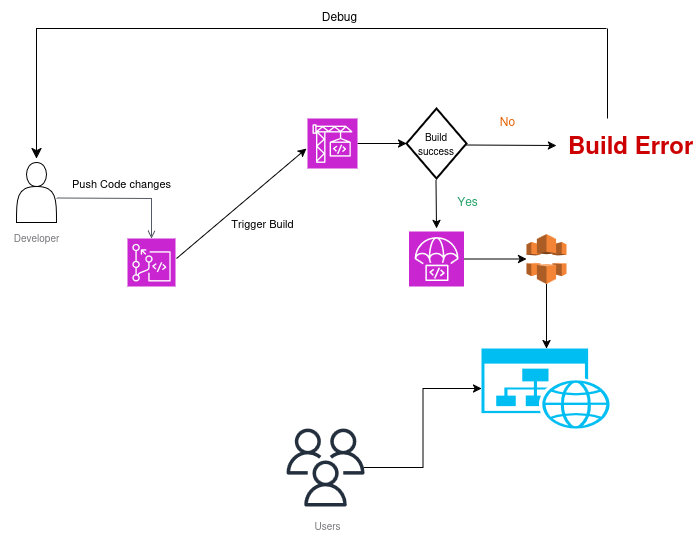

The diagram above was exported from draw.io. Its source (the exported page's mxGraphModel, read from the mxfile embedded in the PNG):
<mxGraphModel dx="1360" dy="795" grid="1" gridSize="10" guides="1" tooltips="1" connect="1" arrows="1" fold="1" page="1" pageScale="1" pageWidth="850" pageHeight="1100" math="0" shadow="0">
  <root>
    <mxCell id="0" />
    <mxCell id="1" parent="0" />
    <mxCell id="x3zXd1x5f1ruQbb59MNF-1" value="" style="sketch=0;points=[[0,0,0],[0.25,0,0],[0.5,0,0],[0.75,0,0],[1,0,0],[0,1,0],[0.25,1,0],[0.5,1,0],[0.75,1,0],[1,1,0],[0,0.25,0],[0,0.5,0],[0,0.75,0],[1,0.25,0],[1,0.5,0],[1,0.75,0]];outlineConnect=0;fontColor=#232F3E;fillColor=#C925D1;strokeColor=#ffffff;dashed=0;verticalLabelPosition=bottom;verticalAlign=top;align=center;html=1;fontSize=12;fontStyle=0;aspect=fixed;shape=mxgraph.aws4.resourceIcon;resIcon=mxgraph.aws4.codecommit;" parent="1" vertex="1">
      <mxGeometry x="191" y="420" width="48" height="48" as="geometry" />
    </mxCell>
    <mxCell id="x3zXd1x5f1ruQbb59MNF-2" value="" style="shape=actor;whiteSpace=wrap;html=1;" parent="1" vertex="1">
      <mxGeometry x="80" y="344" width="40" height="60" as="geometry" />
    </mxCell>
    <mxCell id="x3zXd1x5f1ruQbb59MNF-3" value="" style="edgeStyle=orthogonalEdgeStyle;html=1;endArrow=open;elbow=vertical;startArrow=none;endFill=0;strokeColor=#545B64;rounded=0;" parent="1" target="x3zXd1x5f1ruQbb59MNF-1" edge="1">
      <mxGeometry width="100" relative="1" as="geometry">
        <mxPoint x="120" y="379.5" as="sourcePoint" />
        <mxPoint x="220" y="379.5" as="targetPoint" />
      </mxGeometry>
    </mxCell>
    <mxCell id="x3zXd1x5f1ruQbb59MNF-17" style="edgeStyle=orthogonalEdgeStyle;rounded=0;orthogonalLoop=1;jettySize=auto;html=1;exitX=1;exitY=0.5;exitDx=0;exitDy=0;exitPerimeter=0;" parent="1" source="x3zXd1x5f1ruQbb59MNF-9" target="x3zXd1x5f1ruQbb59MNF-15" edge="1">
      <mxGeometry relative="1" as="geometry" />
    </mxCell>
    <mxCell id="x3zXd1x5f1ruQbb59MNF-9" value="" style="sketch=0;points=[[0,0,0],[0.25,0,0],[0.5,0,0],[0.75,0,0],[1,0,0],[0,1,0],[0.25,1,0],[0.5,1,0],[0.75,1,0],[1,1,0],[0,0.25,0],[0,0.5,0],[0,0.75,0],[1,0.25,0],[1,0.5,0],[1,0.75,0]];outlineConnect=0;fontColor=#232F3E;fillColor=#C925D1;strokeColor=#ffffff;dashed=0;verticalLabelPosition=bottom;verticalAlign=top;align=center;html=1;fontSize=12;fontStyle=0;aspect=fixed;shape=mxgraph.aws4.resourceIcon;resIcon=mxgraph.aws4.codebuild;" parent="1" vertex="1">
      <mxGeometry x="371" y="300" width="50" height="50" as="geometry" />
    </mxCell>
    <mxCell id="x3zXd1x5f1ruQbb59MNF-12" value="&lt;div&gt;Push Code changes&lt;/div&gt;" style="text;html=1;align=center;verticalAlign=middle;resizable=0;points=[];autosize=1;strokeColor=none;fillColor=none;fontSize=11;" parent="1" vertex="1">
      <mxGeometry x="125" y="350" width="120" height="30" as="geometry" />
    </mxCell>
    <mxCell id="x3zXd1x5f1ruQbb59MNF-13" value="&lt;div&gt;Trigger Build&lt;/div&gt;" style="text;html=1;align=center;verticalAlign=middle;resizable=0;points=[];autosize=1;strokeColor=none;fillColor=none;fontSize=11;" parent="1" vertex="1">
      <mxGeometry x="281" y="390" width="90" height="30" as="geometry" />
    </mxCell>
    <mxCell id="x3zXd1x5f1ruQbb59MNF-15" value="&lt;font style=&quot;font-size: 10px;&quot;&gt;Build success&lt;/font&gt;" style="strokeWidth=2;html=1;shape=mxgraph.flowchart.decision;whiteSpace=wrap;" parent="1" vertex="1">
      <mxGeometry x="470" y="290" width="60" height="70" as="geometry" />
    </mxCell>
    <mxCell id="x3zXd1x5f1ruQbb59MNF-19" value="" style="edgeStyle=none;orthogonalLoop=1;jettySize=auto;html=1;rounded=0;" parent="1" edge="1">
      <mxGeometry width="100" relative="1" as="geometry">
        <mxPoint x="530" y="326.5" as="sourcePoint" />
        <mxPoint x="620" y="327" as="targetPoint" />
        <Array as="points" />
      </mxGeometry>
    </mxCell>
    <mxCell id="x3zXd1x5f1ruQbb59MNF-20" value="&lt;span style=&quot;color: light-dark(rgb(230, 97, 0), rgb(237, 237, 237));&quot;&gt;No&lt;/span&gt;" style="text;html=1;align=center;verticalAlign=middle;resizable=0;points=[];autosize=1;strokeColor=none;fillColor=none;" parent="1" vertex="1">
      <mxGeometry x="551" y="288" width="40" height="30" as="geometry" />
    </mxCell>
    <mxCell id="x3zXd1x5f1ruQbb59MNF-22" value="&lt;h1 style=&quot;margin-top: 0px;&quot;&gt;Build Error&lt;/h1&gt;" style="text;html=1;whiteSpace=wrap;overflow=hidden;rounded=0;strokeColor=#FFFFFF;fontColor=light-dark(#CC0000,#EDEDED);fontStyle=0" parent="1" vertex="1">
      <mxGeometry x="630" y="305.5" width="130" height="43" as="geometry" />
    </mxCell>
    <mxCell id="x3zXd1x5f1ruQbb59MNF-23" value="" style="edgeStyle=none;orthogonalLoop=1;jettySize=auto;html=1;rounded=0;" parent="1" edge="1">
      <mxGeometry width="100" relative="1" as="geometry">
        <mxPoint x="499.5" y="362" as="sourcePoint" />
        <mxPoint x="500" y="410" as="targetPoint" />
        <Array as="points" />
      </mxGeometry>
    </mxCell>
    <mxCell id="x3zXd1x5f1ruQbb59MNF-24" value="&lt;div&gt;&lt;span style=&quot;color: light-dark(rgb(38, 162, 105), rgb(237, 237, 237));&quot;&gt;Yes&lt;/span&gt;&lt;/div&gt;" style="text;html=1;align=center;verticalAlign=middle;resizable=0;points=[];autosize=1;strokeColor=none;fillColor=none;" parent="1" vertex="1">
      <mxGeometry x="511" y="368" width="40" height="30" as="geometry" />
    </mxCell>
    <mxCell id="x3zXd1x5f1ruQbb59MNF-29" value="" style="edgeStyle=orthogonalEdgeStyle;rounded=0;orthogonalLoop=1;jettySize=auto;html=1;" parent="1" source="x3zXd1x5f1ruQbb59MNF-25" target="x3zXd1x5f1ruQbb59MNF-28" edge="1">
      <mxGeometry relative="1" as="geometry" />
    </mxCell>
    <mxCell id="x3zXd1x5f1ruQbb59MNF-25" value="" style="sketch=0;points=[[0,0,0],[0.25,0,0],[0.5,0,0],[0.75,0,0],[1,0,0],[0,1,0],[0.25,1,0],[0.5,1,0],[0.75,1,0],[1,1,0],[0,0.25,0],[0,0.5,0],[0,0.75,0],[1,0.25,0],[1,0.5,0],[1,0.75,0]];outlineConnect=0;fontColor=#232F3E;fillColor=#C925D1;strokeColor=#ffffff;dashed=0;verticalLabelPosition=bottom;verticalAlign=top;align=center;html=1;fontSize=12;fontStyle=0;aspect=fixed;shape=mxgraph.aws4.resourceIcon;resIcon=mxgraph.aws4.codedeploy;" parent="1" vertex="1">
      <mxGeometry x="472.5" y="413" width="55" height="55" as="geometry" />
    </mxCell>
    <mxCell id="x3zXd1x5f1ruQbb59MNF-27" value="" style="edgeStyle=none;orthogonalLoop=1;jettySize=auto;html=1;rounded=0;" parent="1" edge="1">
      <mxGeometry width="100" relative="1" as="geometry">
        <mxPoint x="240" y="440" as="sourcePoint" />
        <mxPoint x="370" y="330" as="targetPoint" />
        <Array as="points" />
      </mxGeometry>
    </mxCell>
    <mxCell id="x3zXd1x5f1ruQbb59MNF-32" value="" style="edgeStyle=orthogonalEdgeStyle;rounded=0;orthogonalLoop=1;jettySize=auto;html=1;" parent="1" source="x3zXd1x5f1ruQbb59MNF-28" target="x3zXd1x5f1ruQbb59MNF-31" edge="1">
      <mxGeometry relative="1" as="geometry" />
    </mxCell>
    <mxCell id="x3zXd1x5f1ruQbb59MNF-28" value="" style="outlineConnect=0;dashed=0;verticalLabelPosition=bottom;verticalAlign=top;align=center;html=1;shape=mxgraph.aws3.cloudfront;fillColor=#F58536;gradientColor=none;" parent="1" vertex="1">
      <mxGeometry x="590" y="415.5" width="40" height="50" as="geometry" />
    </mxCell>
    <mxCell id="x3zXd1x5f1ruQbb59MNF-31" value="" style="verticalLabelPosition=bottom;html=1;verticalAlign=top;align=center;strokeColor=none;fillColor=#00BEF2;shape=mxgraph.azure.website_generic;pointerEvents=1;" parent="1" vertex="1">
      <mxGeometry x="545" y="530" width="130" height="80" as="geometry" />
    </mxCell>
    <mxCell id="x3zXd1x5f1ruQbb59MNF-34" value="" style="edgeStyle=orthogonalEdgeStyle;rounded=0;orthogonalLoop=1;jettySize=auto;html=1;" parent="1" source="x3zXd1x5f1ruQbb59MNF-33" target="x3zXd1x5f1ruQbb59MNF-31" edge="1">
      <mxGeometry relative="1" as="geometry" />
    </mxCell>
    <mxCell id="x3zXd1x5f1ruQbb59MNF-33" value="" style="sketch=0;outlineConnect=0;fontColor=#232F3E;gradientColor=none;fillColor=#232F3D;strokeColor=none;dashed=0;verticalLabelPosition=bottom;verticalAlign=top;align=center;html=1;fontSize=12;fontStyle=0;aspect=fixed;pointerEvents=1;shape=mxgraph.aws4.users;" parent="1" vertex="1">
      <mxGeometry x="350" y="610" width="78" height="78" as="geometry" />
    </mxCell>
    <mxCell id="x3zXd1x5f1ruQbb59MNF-36" value="Developer" style="text;html=1;align=center;verticalAlign=middle;resizable=0;points=[];autosize=1;strokeColor=none;fillColor=none;fontSize=10;fontColor=light-dark(#77767b, #ededed);" parent="1" vertex="1">
      <mxGeometry x="65" y="404" width="70" height="30" as="geometry" />
    </mxCell>
    <mxCell id="x3zXd1x5f1ruQbb59MNF-37" value="&lt;div&gt;Users&lt;/div&gt;&lt;div&gt;&lt;br&gt;&lt;/div&gt;" style="text;html=1;align=center;verticalAlign=middle;resizable=0;points=[];autosize=1;strokeColor=none;fillColor=none;fontSize=10;fontColor=light-dark(#77767b, #ededed);" parent="1" vertex="1">
      <mxGeometry x="366" y="693" width="50" height="40" as="geometry" />
    </mxCell>
    <mxCell id="Kf0apphioDNKyLE8dxze-6" value="" style="edgeStyle=segmentEdgeStyle;endArrow=classic;html=1;curved=0;rounded=0;endSize=8;startSize=8;sourcePerimeterSpacing=0;targetPerimeterSpacing=0;" edge="1" parent="1">
      <mxGeometry width="100" relative="1" as="geometry">
        <mxPoint x="670" y="210" as="sourcePoint" />
        <mxPoint x="100" y="340" as="targetPoint" />
        <Array as="points">
          <mxPoint x="100" y="330" />
          <mxPoint x="100" y="330" />
        </Array>
      </mxGeometry>
    </mxCell>
    <mxCell id="Kf0apphioDNKyLE8dxze-9" value="" style="endArrow=none;html=1;rounded=0;" edge="1" parent="1">
      <mxGeometry width="50" height="50" relative="1" as="geometry">
        <mxPoint x="671" y="300" as="sourcePoint" />
        <mxPoint x="671" y="210" as="targetPoint" />
      </mxGeometry>
    </mxCell>
    <mxCell id="Kf0apphioDNKyLE8dxze-10" value="&lt;div&gt;Debug&lt;/div&gt;" style="text;html=1;align=center;verticalAlign=middle;resizable=0;points=[];autosize=1;strokeColor=none;fillColor=none;" vertex="1" parent="1">
      <mxGeometry x="373" y="183" width="60" height="30" as="geometry" />
    </mxCell>
  </root>
</mxGraphModel>